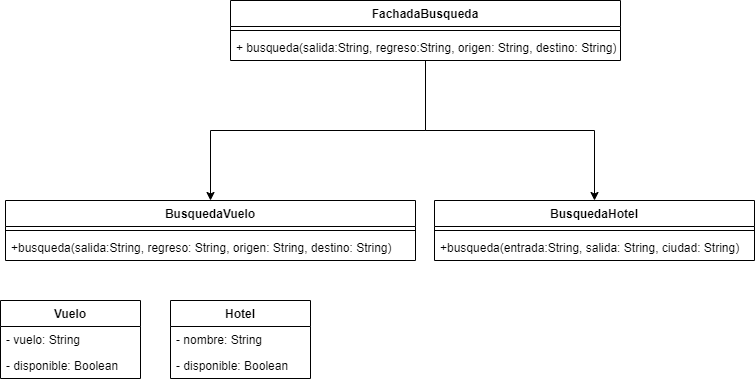

The diagram above was exported from draw.io. Its source (the exported page's mxGraphModel, read from the mxfile embedded in the PNG):
<mxGraphModel dx="1911" dy="804" grid="1" gridSize="10" guides="1" tooltips="1" connect="1" arrows="1" fold="1" page="1" pageScale="1" pageWidth="827" pageHeight="1169" math="0" shadow="0">
  <root>
    <mxCell id="0" />
    <mxCell id="1" parent="0" />
    <mxCell id="DuQN7EzfUtIsn-QVuk0H-33" style="edgeStyle=orthogonalEdgeStyle;rounded=0;orthogonalLoop=1;jettySize=auto;html=1;" edge="1" parent="1" source="DuQN7EzfUtIsn-QVuk0H-1" target="DuQN7EzfUtIsn-QVuk0H-9">
      <mxGeometry relative="1" as="geometry" />
    </mxCell>
    <mxCell id="DuQN7EzfUtIsn-QVuk0H-34" style="edgeStyle=orthogonalEdgeStyle;rounded=0;orthogonalLoop=1;jettySize=auto;html=1;" edge="1" parent="1" source="DuQN7EzfUtIsn-QVuk0H-1" target="DuQN7EzfUtIsn-QVuk0H-5">
      <mxGeometry relative="1" as="geometry" />
    </mxCell>
    <mxCell id="DuQN7EzfUtIsn-QVuk0H-1" value="FachadaBusqueda" style="swimlane;fontStyle=1;align=center;verticalAlign=top;childLayout=stackLayout;horizontal=1;startSize=26;horizontalStack=0;resizeParent=1;resizeParentMax=0;resizeLast=0;collapsible=1;marginBottom=0;" vertex="1" parent="1">
      <mxGeometry x="210" y="100" width="390" height="60" as="geometry" />
    </mxCell>
    <mxCell id="DuQN7EzfUtIsn-QVuk0H-3" value="" style="line;strokeWidth=1;fillColor=none;align=left;verticalAlign=middle;spacingTop=-1;spacingLeft=3;spacingRight=3;rotatable=0;labelPosition=right;points=[];portConstraint=eastwest;" vertex="1" parent="DuQN7EzfUtIsn-QVuk0H-1">
      <mxGeometry y="26" width="390" height="8" as="geometry" />
    </mxCell>
    <mxCell id="DuQN7EzfUtIsn-QVuk0H-4" value="+ busqueda(salida:String, regreso:String, origen: String, destino: String)" style="text;strokeColor=none;fillColor=none;align=left;verticalAlign=top;spacingLeft=4;spacingRight=4;overflow=hidden;rotatable=0;points=[[0,0.5],[1,0.5]];portConstraint=eastwest;" vertex="1" parent="DuQN7EzfUtIsn-QVuk0H-1">
      <mxGeometry y="34" width="390" height="26" as="geometry" />
    </mxCell>
    <mxCell id="DuQN7EzfUtIsn-QVuk0H-5" value="BusquedaVuelo" style="swimlane;fontStyle=1;align=center;verticalAlign=top;childLayout=stackLayout;horizontal=1;startSize=26;horizontalStack=0;resizeParent=1;resizeParentMax=0;resizeLast=0;collapsible=1;marginBottom=0;" vertex="1" parent="1">
      <mxGeometry x="-15" y="300" width="410" height="60" as="geometry" />
    </mxCell>
    <mxCell id="DuQN7EzfUtIsn-QVuk0H-7" value="" style="line;strokeWidth=1;fillColor=none;align=left;verticalAlign=middle;spacingTop=-1;spacingLeft=3;spacingRight=3;rotatable=0;labelPosition=right;points=[];portConstraint=eastwest;" vertex="1" parent="DuQN7EzfUtIsn-QVuk0H-5">
      <mxGeometry y="26" width="410" height="8" as="geometry" />
    </mxCell>
    <mxCell id="DuQN7EzfUtIsn-QVuk0H-8" value="+busqueda(salida:String, regreso: String, origen: String, destino: String)" style="text;strokeColor=none;fillColor=none;align=left;verticalAlign=top;spacingLeft=4;spacingRight=4;overflow=hidden;rotatable=0;points=[[0,0.5],[1,0.5]];portConstraint=eastwest;" vertex="1" parent="DuQN7EzfUtIsn-QVuk0H-5">
      <mxGeometry y="34" width="410" height="26" as="geometry" />
    </mxCell>
    <mxCell id="DuQN7EzfUtIsn-QVuk0H-9" value="BusquedaHotel" style="swimlane;fontStyle=1;align=center;verticalAlign=top;childLayout=stackLayout;horizontal=1;startSize=26;horizontalStack=0;resizeParent=1;resizeParentMax=0;resizeLast=0;collapsible=1;marginBottom=0;" vertex="1" parent="1">
      <mxGeometry x="414" y="300" width="320" height="60" as="geometry" />
    </mxCell>
    <mxCell id="DuQN7EzfUtIsn-QVuk0H-11" value="" style="line;strokeWidth=1;fillColor=none;align=left;verticalAlign=middle;spacingTop=-1;spacingLeft=3;spacingRight=3;rotatable=0;labelPosition=right;points=[];portConstraint=eastwest;" vertex="1" parent="DuQN7EzfUtIsn-QVuk0H-9">
      <mxGeometry y="26" width="320" height="8" as="geometry" />
    </mxCell>
    <mxCell id="DuQN7EzfUtIsn-QVuk0H-12" value="+busqueda(entrada:String, salida: String, ciudad: String)" style="text;strokeColor=none;fillColor=none;align=left;verticalAlign=top;spacingLeft=4;spacingRight=4;overflow=hidden;rotatable=0;points=[[0,0.5],[1,0.5]];portConstraint=eastwest;" vertex="1" parent="DuQN7EzfUtIsn-QVuk0H-9">
      <mxGeometry y="34" width="320" height="26" as="geometry" />
    </mxCell>
    <mxCell id="DuQN7EzfUtIsn-QVuk0H-23" value="Vuelo" style="swimlane;fontStyle=1;childLayout=stackLayout;horizontal=1;startSize=26;fillColor=none;horizontalStack=0;resizeParent=1;resizeParentMax=0;resizeLast=0;collapsible=1;marginBottom=0;" vertex="1" parent="1">
      <mxGeometry x="-20" y="400" width="140" height="78" as="geometry" />
    </mxCell>
    <mxCell id="DuQN7EzfUtIsn-QVuk0H-24" value="- vuelo: String" style="text;strokeColor=none;fillColor=none;align=left;verticalAlign=top;spacingLeft=4;spacingRight=4;overflow=hidden;rotatable=0;points=[[0,0.5],[1,0.5]];portConstraint=eastwest;" vertex="1" parent="DuQN7EzfUtIsn-QVuk0H-23">
      <mxGeometry y="26" width="140" height="26" as="geometry" />
    </mxCell>
    <mxCell id="DuQN7EzfUtIsn-QVuk0H-27" value="- disponible: Boolean" style="text;strokeColor=none;fillColor=none;align=left;verticalAlign=top;spacingLeft=4;spacingRight=4;overflow=hidden;rotatable=0;points=[[0,0.5],[1,0.5]];portConstraint=eastwest;" vertex="1" parent="DuQN7EzfUtIsn-QVuk0H-23">
      <mxGeometry y="52" width="140" height="26" as="geometry" />
    </mxCell>
    <mxCell id="DuQN7EzfUtIsn-QVuk0H-28" value="Hotel" style="swimlane;fontStyle=1;childLayout=stackLayout;horizontal=1;startSize=26;fillColor=none;horizontalStack=0;resizeParent=1;resizeParentMax=0;resizeLast=0;collapsible=1;marginBottom=0;" vertex="1" parent="1">
      <mxGeometry x="150" y="400" width="140" height="78" as="geometry" />
    </mxCell>
    <mxCell id="DuQN7EzfUtIsn-QVuk0H-29" value="- nombre: String" style="text;strokeColor=none;fillColor=none;align=left;verticalAlign=top;spacingLeft=4;spacingRight=4;overflow=hidden;rotatable=0;points=[[0,0.5],[1,0.5]];portConstraint=eastwest;" vertex="1" parent="DuQN7EzfUtIsn-QVuk0H-28">
      <mxGeometry y="26" width="140" height="26" as="geometry" />
    </mxCell>
    <mxCell id="DuQN7EzfUtIsn-QVuk0H-30" value="- disponible: Boolean" style="text;strokeColor=none;fillColor=none;align=left;verticalAlign=top;spacingLeft=4;spacingRight=4;overflow=hidden;rotatable=0;points=[[0,0.5],[1,0.5]];portConstraint=eastwest;" vertex="1" parent="DuQN7EzfUtIsn-QVuk0H-28">
      <mxGeometry y="52" width="140" height="26" as="geometry" />
    </mxCell>
  </root>
</mxGraphModel>